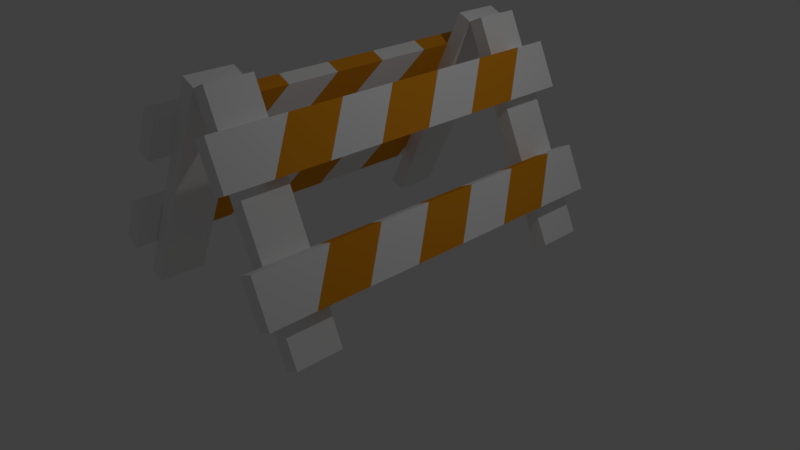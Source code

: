 # Source: barricade.blend  (saved by Blender 2.78.0; exported with 4.5.12 LTS)
import bpy
from mathutils import Matrix  # noqa: F401  (used for matrix-valued properties, if any)

bpy.ops.wm.read_factory_settings(use_empty=True)
scene = bpy.context.scene
scene.name = 'Scene'

# ---- collections
col_collection_1 = bpy.data.collections.new('Collection 1'); scene.collection.children.link(col_collection_1)

# ---- materials (node trees are filled in below, after node groups)
mat_barricade_white = bpy.data.materials.new('barricade white')
mat_barricade_white.alpha_threshold = 0.0
mat_barricade_white.use_transparent_shadow = False
mat_barricade_white.diffuse_color = (0.9114, 0.9114, 0.9114, 1.0)
mat_barricade_white.roughness = 0.5
mat_barricade_orange = bpy.data.materials.new('barricade orange')
mat_barricade_orange.alpha_threshold = 0.0
mat_barricade_orange.use_transparent_shadow = False
mat_barricade_orange.diffuse_color = (0.8, 0.3029, 0.01309, 1.0)
mat_barricade_orange.roughness = 0.5
mat_barricade_orange_001 = bpy.data.materials.new('barricade orange.001')
mat_barricade_orange_001.alpha_threshold = 0.0
mat_barricade_orange_001.use_transparent_shadow = False
mat_barricade_orange_001.diffuse_color = (0.8, 0.3029, 0.01309, 1.0)
mat_barricade_orange_001.roughness = 0.5
mat_barricade_white_001 = bpy.data.materials.new('barricade white.001')
mat_barricade_white_001.alpha_threshold = 0.0
mat_barricade_white_001.use_transparent_shadow = False
mat_barricade_white_001.diffuse_color = (0.9114, 0.9114, 0.9114, 1.0)
mat_barricade_white_001.roughness = 0.5
mat_barricade_orange_002 = bpy.data.materials.new('barricade orange.002')
mat_barricade_orange_002.alpha_threshold = 0.0
mat_barricade_orange_002.use_transparent_shadow = False
mat_barricade_orange_002.diffuse_color = (0.8, 0.3029, 0.01309, 1.0)
mat_barricade_orange_002.roughness = 0.5
mat_barricade_white_002 = bpy.data.materials.new('barricade white.002')
mat_barricade_white_002.alpha_threshold = 0.0
mat_barricade_white_002.use_transparent_shadow = False
mat_barricade_white_002.diffuse_color = (0.9114, 0.9114, 0.9114, 1.0)
mat_barricade_white_002.roughness = 0.5
mat_barricade_orange_003 = bpy.data.materials.new('barricade orange.003')
mat_barricade_orange_003.alpha_threshold = 0.0
mat_barricade_orange_003.use_transparent_shadow = False
mat_barricade_orange_003.diffuse_color = (0.8, 0.3029, 0.01309, 1.0)
mat_barricade_orange_003.roughness = 0.5
mat_barricade_white_003 = bpy.data.materials.new('barricade white.003')
mat_barricade_white_003.alpha_threshold = 0.0
mat_barricade_white_003.use_transparent_shadow = False
mat_barricade_white_003.diffuse_color = (0.9114, 0.9114, 0.9114, 1.0)
mat_barricade_white_003.roughness = 0.5

# ---- material node trees

# ---- world
world_world = bpy.data.worlds.new('World'); scene.world = world_world
world_world.color = (0.05088, 0.05088, 0.05088)
world_world.use_sun_shadow = False
world_world.sun_shadow_jitter_overblur = 0.0
world_world.cycles.sampling_method = 'MANUAL'

# ---- cameras
cam_camera = bpy.data.cameras.new('Camera')
cam_camera.clip_end = 100.0
cam_camera.lens = 35.0
cam_camera.sensor_width = 32.0
cam_camera.sensor_height = 18.0
cam_camera.ortho_scale = 7.314
cam_camera.dof.focus_distance = 0.0
cam_camera.dof.aperture_fstop = 128.0

# ---- lights
light_lamp = bpy.data.lights.new('Lamp', 'POINT')
light_lamp.transmission_factor = 0.0
light_lamp.cutoff_distance = 30.0
light_lamp.energy = 100.0
light_lamp.shadow_buffer_clip_start = 1.001
light_lamp.shadow_soft_size = 0.1
light_lamp.shadow_maximum_resolution = 0.006
light_lamp.use_absolute_resolution = True

# ---- meshes
me_cube_001 = bpy.data.meshes.new('Cube.001')
me_cube_001.from_pydata([(-1.0, -1.0, -1.0), (-1.0, -1.0, 1.0), (-1.0, 1.0, -1.0), (-1.0, 1.0, 1.0), (1.0, -1.0, -1.0), (1.0, -1.0, 1.0), (1.0, 1.0, -1.0), (1.0, 1.0, 1.0)], [], [(0, 1, 3, 2), (2, 3, 7, 6), (6, 7, 5, 4), (4, 5, 1, 0), (2, 6, 4, 0), (7, 3, 1, 5)])
me_cube_001.materials.append(mat_barricade_white)
me_cube_001.use_remesh_preserve_volume = False
me_cube_001.use_remesh_preserve_attributes = False
me_cube_001.use_mirror_vertex_groups = False
me_cube_001.update()
me_cube_002 = bpy.data.meshes.new('Cube.002')
me_cube_002.from_pydata([(-1.0, -1.0, -1.0), (-1.0, -1.0, 1.0), (-1.0, 1.0, -1.0), (-1.0, 1.0, 1.0), (1.0, -1.0, -1.0), (1.0, -1.0, 1.0), (1.0, 1.0, -1.0), (1.0, 1.0, 1.0)], [], [(0, 1, 3, 2), (2, 3, 7, 6), (6, 7, 5, 4), (4, 5, 1, 0), (2, 6, 4, 0), (7, 3, 1, 5)])
me_cube_002.materials.append(mat_barricade_white)
me_cube_002.use_remesh_preserve_volume = False
me_cube_002.use_remesh_preserve_attributes = False
me_cube_002.use_mirror_vertex_groups = False
me_cube_002.update()
me_cube_003 = bpy.data.meshes.new('Cube.003')
me_cube_003.from_pydata([(-1.0, -1.0, -1.0), (-1.0, -1.0, 1.0), (-1.0, 1.0, -1.0), (-1.0, 1.0, 1.0), (1.0, -1.0, -1.0), (1.0, -1.0, 1.0), (1.0, 1.0, -1.0), (1.0, 1.0, 1.0)], [], [(0, 1, 3, 2), (2, 3, 7, 6), (6, 7, 5, 4), (4, 5, 1, 0), (2, 6, 4, 0), (7, 3, 1, 5)])
me_cube_003.materials.append(mat_barricade_white)
me_cube_003.use_remesh_preserve_volume = False
me_cube_003.use_remesh_preserve_attributes = False
me_cube_003.use_mirror_vertex_groups = False
me_cube_003.update()
me_cube_004 = bpy.data.meshes.new('Cube.004')
me_cube_004.from_pydata([(-1.0, -1.0, -1.0), (-1.0, -1.0, 1.0), (-1.0, 1.0, -1.0), (-1.0, 1.0, 1.0), (1.0, -1.0, -1.0), (1.0, -1.0, 1.0), (1.0, 1.0, -1.0), (1.0, 1.0, 1.0)], [], [(0, 1, 3, 2), (2, 3, 7, 6), (6, 7, 5, 4), (4, 5, 1, 0), (2, 6, 4, 0), (7, 3, 1, 5)])
me_cube_004.materials.append(mat_barricade_white)
me_cube_004.use_remesh_preserve_volume = False
me_cube_004.use_remesh_preserve_attributes = False
me_cube_004.use_mirror_vertex_groups = False
me_cube_004.update()
me_cube_005 = bpy.data.meshes.new('Cube.005')
me_cube_005.from_pydata([(-1.0, -1.0, -1.0), (-1.0, -1.0, 1.0), (-1.0, 1.0, -1.0), (-1.0, 1.0, 1.0), (1.0, -1.0, -1.0), (1.0, -1.0, 1.0), (1.0, 1.0, -1.0), (1.0, 1.0, 1.0), (-1.0, -1.0, -0.6634), (-1.0, -1.0, -0.3777), (-1.0, -1.0, -0.092), (-1.0, -1.0, 0.1937), (-1.0, -1.0, 0.4794), (-1.0, -1.0, 0.7651), (-1.0, 1.0, 0.6078), (-1.0, 1.0, 0.3221), (-1.0, 1.0, 0.03642), (-1.0, 1.0, -0.2493), (-1.0, 1.0, -0.535), (-1.0, 1.0, -0.8207), (1.0, 1.0, 0.6078), (1.0, 1.0, 0.3221), (1.0, 1.0, 0.03642), (1.0, 1.0, -0.2493), (1.0, 1.0, -0.535), (1.0, 1.0, -0.8207), (1.0, -1.0, 0.7651), (1.0, -1.0, 0.4794), (1.0, -1.0, 0.1937), (1.0, -1.0, -0.092), (1.0, -1.0, -0.3777), (1.0, -1.0, -0.6634)], [], [(9, 8, 31, 30), (8, 0, 4, 31), (10, 9, 30, 29), (11, 10, 29, 28), (12, 11, 28, 27), (13, 12, 27, 26), (1, 13, 26, 5), (3, 14, 13, 1), (7, 20, 14, 3), (31, 4, 6, 25), (30, 31, 25, 24), (29, 30, 24, 23), (28, 29, 23, 22), (27, 28, 22, 21), (26, 27, 21, 20), (4, 0, 2, 6), (25, 6, 2, 19), (24, 25, 19, 18), (23, 24, 18, 17), (22, 23, 17, 16), (21, 22, 16, 15), (20, 21, 15, 14), (18, 19, 8, 9), (17, 18, 9, 10), (16, 17, 10, 11), (15, 16, 11, 12), (14, 15, 12, 13), (5, 26, 20, 7), (1, 5, 7, 3), (19, 2, 0, 8)])
me_cube_005.polygons.foreach_set('material_index', [0, 1, 1, 0, 1, 0, 1, 1, 1, 1, 0, 1, 0, 1, 0, 1, 1, 0, 1, 0, 1, 0, 0, 1, 0, 1, 0, 1, 1, 1])
me_cube_005.materials.append(mat_barricade_orange)
me_cube_005.materials.append(mat_barricade_white)
me_cube_005.use_remesh_preserve_volume = False
me_cube_005.use_remesh_preserve_attributes = False
me_cube_005.use_mirror_vertex_groups = False
me_cube_005.update()
me_cube_007 = bpy.data.meshes.new('Cube.007')
me_cube_007.from_pydata([(-1.0, -1.0, -1.0), (-1.0, -1.0, 1.0), (-1.0, 1.0, -1.0), (-1.0, 1.0, 1.0), (1.0, -1.0, -1.0), (1.0, -1.0, 1.0), (1.0, 1.0, -1.0), (1.0, 1.0, 1.0), (-1.0, -1.0, -0.6634), (-1.0, -1.0, -0.3777), (-1.0, -1.0, -0.092), (-1.0, -1.0, 0.1937), (-1.0, -1.0, 0.4794), (-1.0, -1.0, 0.7651), (-1.0, 1.0, 0.6078), (-1.0, 1.0, 0.3221), (-1.0, 1.0, 0.03642), (-1.0, 1.0, -0.2493), (-1.0, 1.0, -0.535), (-1.0, 1.0, -0.8207), (1.0, 1.0, 0.6078), (1.0, 1.0, 0.3221), (1.0, 1.0, 0.03642), (1.0, 1.0, -0.2493), (1.0, 1.0, -0.535), (1.0, 1.0, -0.8207), (1.0, -1.0, 0.7651), (1.0, -1.0, 0.4794), (1.0, -1.0, 0.1937), (1.0, -1.0, -0.092), (1.0, -1.0, -0.3777), (1.0, -1.0, -0.6634)], [], [(9, 8, 31, 30), (8, 0, 4, 31), (10, 9, 30, 29), (11, 10, 29, 28), (12, 11, 28, 27), (13, 12, 27, 26), (1, 13, 26, 5), (3, 14, 13, 1), (7, 20, 14, 3), (31, 4, 6, 25), (30, 31, 25, 24), (29, 30, 24, 23), (28, 29, 23, 22), (27, 28, 22, 21), (26, 27, 21, 20), (4, 0, 2, 6), (25, 6, 2, 19), (24, 25, 19, 18), (23, 24, 18, 17), (22, 23, 17, 16), (21, 22, 16, 15), (20, 21, 15, 14), (18, 19, 8, 9), (17, 18, 9, 10), (16, 17, 10, 11), (15, 16, 11, 12), (14, 15, 12, 13), (5, 26, 20, 7), (1, 5, 7, 3), (19, 2, 0, 8)])
me_cube_007.polygons.foreach_set('material_index', [0, 1, 1, 0, 1, 0, 1, 1, 1, 1, 0, 1, 0, 1, 0, 1, 1, 0, 1, 0, 1, 0, 0, 1, 0, 1, 0, 1, 1, 1])
me_cube_007.materials.append(mat_barricade_orange_001)
me_cube_007.materials.append(mat_barricade_white_001)
me_cube_007.use_remesh_preserve_volume = False
me_cube_007.use_remesh_preserve_attributes = False
me_cube_007.use_mirror_vertex_groups = False
me_cube_007.update()
me_cube_008 = bpy.data.meshes.new('Cube.008')
me_cube_008.from_pydata([(-1.0, -1.0, -1.0), (-1.0, -1.0, 1.0), (-1.0, 1.0, -1.0), (-1.0, 1.0, 1.0), (1.0, -1.0, -1.0), (1.0, -1.0, 1.0), (1.0, 1.0, -1.0), (1.0, 1.0, 1.0), (-1.0, -1.0, -0.6634), (-1.0, -1.0, -0.3777), (-1.0, -1.0, -0.092), (-1.0, -1.0, 0.1937), (-1.0, -1.0, 0.4794), (-1.0, -1.0, 0.7651), (-1.0, 1.0, 0.6078), (-1.0, 1.0, 0.3221), (-1.0, 1.0, 0.03642), (-1.0, 1.0, -0.2493), (-1.0, 1.0, -0.535), (-1.0, 1.0, -0.8207), (1.0, 1.0, 0.6078), (1.0, 1.0, 0.3221), (1.0, 1.0, 0.03642), (1.0, 1.0, -0.2493), (1.0, 1.0, -0.535), (1.0, 1.0, -0.8207), (1.0, -1.0, 0.7651), (1.0, -1.0, 0.4794), (1.0, -1.0, 0.1937), (1.0, -1.0, -0.092), (1.0, -1.0, -0.3777), (1.0, -1.0, -0.6634)], [], [(9, 8, 31, 30), (8, 0, 4, 31), (10, 9, 30, 29), (11, 10, 29, 28), (12, 11, 28, 27), (13, 12, 27, 26), (1, 13, 26, 5), (3, 14, 13, 1), (7, 20, 14, 3), (31, 4, 6, 25), (30, 31, 25, 24), (29, 30, 24, 23), (28, 29, 23, 22), (27, 28, 22, 21), (26, 27, 21, 20), (4, 0, 2, 6), (25, 6, 2, 19), (24, 25, 19, 18), (23, 24, 18, 17), (22, 23, 17, 16), (21, 22, 16, 15), (20, 21, 15, 14), (18, 19, 8, 9), (17, 18, 9, 10), (16, 17, 10, 11), (15, 16, 11, 12), (14, 15, 12, 13), (5, 26, 20, 7), (1, 5, 7, 3), (19, 2, 0, 8)])
me_cube_008.polygons.foreach_set('material_index', [0, 1, 1, 0, 1, 0, 1, 1, 1, 1, 0, 1, 0, 1, 0, 1, 1, 0, 1, 0, 1, 0, 0, 1, 0, 1, 0, 1, 1, 1])
me_cube_008.materials.append(mat_barricade_orange_002)
me_cube_008.materials.append(mat_barricade_white_002)
me_cube_008.use_remesh_preserve_volume = False
me_cube_008.use_remesh_preserve_attributes = False
me_cube_008.use_mirror_vertex_groups = False
me_cube_008.update()
me_cube_009 = bpy.data.meshes.new('Cube.009')
me_cube_009.from_pydata([(-1.0, -1.0, -1.0), (-1.0, -1.0, 1.0), (-1.0, 1.0, -1.0), (-1.0, 1.0, 1.0), (1.0, -1.0, -1.0), (1.0, -1.0, 1.0), (1.0, 1.0, -1.0), (1.0, 1.0, 1.0), (-1.0, -1.0, -0.6634), (-1.0, -1.0, -0.3777), (-1.0, -1.0, -0.092), (-1.0, -1.0, 0.1937), (-1.0, -1.0, 0.4794), (-1.0, -1.0, 0.7651), (-1.0, 1.0, 0.6078), (-1.0, 1.0, 0.3221), (-1.0, 1.0, 0.03642), (-1.0, 1.0, -0.2493), (-1.0, 1.0, -0.535), (-1.0, 1.0, -0.8207), (1.0, 1.0, 0.6078), (1.0, 1.0, 0.3221), (1.0, 1.0, 0.03642), (1.0, 1.0, -0.2493), (1.0, 1.0, -0.535), (1.0, 1.0, -0.8207), (1.0, -1.0, 0.7651), (1.0, -1.0, 0.4794), (1.0, -1.0, 0.1937), (1.0, -1.0, -0.092), (1.0, -1.0, -0.3777), (1.0, -1.0, -0.6634)], [], [(9, 8, 31, 30), (8, 0, 4, 31), (10, 9, 30, 29), (11, 10, 29, 28), (12, 11, 28, 27), (13, 12, 27, 26), (1, 13, 26, 5), (3, 14, 13, 1), (7, 20, 14, 3), (31, 4, 6, 25), (30, 31, 25, 24), (29, 30, 24, 23), (28, 29, 23, 22), (27, 28, 22, 21), (26, 27, 21, 20), (4, 0, 2, 6), (25, 6, 2, 19), (24, 25, 19, 18), (23, 24, 18, 17), (22, 23, 17, 16), (21, 22, 16, 15), (20, 21, 15, 14), (18, 19, 8, 9), (17, 18, 9, 10), (16, 17, 10, 11), (15, 16, 11, 12), (14, 15, 12, 13), (5, 26, 20, 7), (1, 5, 7, 3), (19, 2, 0, 8)])
me_cube_009.polygons.foreach_set('material_index', [0, 1, 1, 0, 1, 0, 1, 1, 1, 1, 0, 1, 0, 1, 0, 1, 1, 0, 1, 0, 1, 0, 0, 1, 0, 1, 0, 1, 1, 1])
me_cube_009.materials.append(mat_barricade_orange_003)
me_cube_009.materials.append(mat_barricade_white_003)
me_cube_009.use_remesh_preserve_volume = False
me_cube_009.use_remesh_preserve_attributes = False
me_cube_009.use_mirror_vertex_groups = False
me_cube_009.update()

# ---- objects
ob_leg_2 = bpy.data.objects.new('leg 2', me_cube_001)
ob_lamp = bpy.data.objects.new('Lamp', light_lamp)
ob_camera = bpy.data.objects.new('Camera', cam_camera)
ob_leg = bpy.data.objects.new('leg ', me_cube_002)
ob_leg_4 = bpy.data.objects.new('leg 4', me_cube_003)
ob_leg_3 = bpy.data.objects.new('leg 3', me_cube_004)
ob_barricade_arm_up = bpy.data.objects.new('barricade arm up', me_cube_005)
ob_barricade_arm_down_back = bpy.data.objects.new('barricade arm down back', me_cube_007)
ob_barricade_arm_up_back = bpy.data.objects.new('barricade arm up back', me_cube_008)
ob_barricade_arm_down = bpy.data.objects.new('barricade arm down', me_cube_009)

# ---- transforms, parenting, visibility, modifiers, constraints
ob_leg_2.location = (0.7835, -2.0, 1.404)
ob_leg_2.rotation_euler = (0.0, -0.4363, 0.0)
ob_leg_2.scale = (0.1, 0.3, 1.5)
ob_leg_2.lineart.crease_threshold = 0.0
ob_lamp.location = (4.076, 1.005, 5.904)
ob_lamp.rotation_euler = (0.6503, 0.05522, 1.866)
ob_lamp.lock_rotations_4d = False
ob_lamp.empty_display_type = 'ARROWS'
ob_lamp.color = (0.0, 0.0, 0.0, 0.0)
ob_lamp.lineart.crease_threshold = 0.0
ob_camera.location = (7.481, -6.508, 5.344)
ob_camera.rotation_euler = (1.109, 0.0, 0.8149)
ob_camera.lock_rotations_4d = False
ob_camera.empty_display_type = 'ARROWS'
ob_camera.color = (0.0, 0.0, 0.0, 0.0)
ob_camera.display_type = 'WIRE'
ob_camera.lineart.crease_threshold = 0.0
ob_leg.location = (0.7835, 2.0, 1.404)
ob_leg.rotation_euler = (0.0, -0.4363, 0.0)
ob_leg.scale = (0.1, 0.3, 1.5)
ob_leg.lineart.crease_threshold = 0.0
ob_leg_4.location = (-0.6659, -2.0, 1.404)
ob_leg_4.rotation_euler = (0.0, 0.4363, 0.0)
ob_leg_4.scale = (0.1, 0.3, 1.5)
ob_leg_4.lineart.crease_threshold = 0.0
ob_leg_3.location = (-0.6659, 2.0, 1.404)
ob_leg_3.rotation_euler = (0.0, 0.4363, 0.0)
ob_leg_3.scale = (0.1, 0.3, 1.5)
ob_leg_3.lineart.crease_threshold = 0.0
ob_barricade_arm_up.location = (0.6629, -0.065, 2.137)
ob_barricade_arm_up.rotation_euler = (1.571, -0.4363, 0.0)
ob_barricade_arm_up.scale = (0.1, 0.3, 2.5)
ob_barricade_arm_up.lineart.crease_threshold = 0.0
ob_barricade_arm_down_back.location = (-1.135, -0.065, 0.881)
ob_barricade_arm_down_back.rotation_euler = (1.571, 0.4363, 0.0)
ob_barricade_arm_down_back.scale = (0.1, 0.3, 2.5)
ob_barricade_arm_down_back.lineart.crease_threshold = 0.0
ob_barricade_arm_up_back.location = (-0.5403, -0.065, 2.137)
ob_barricade_arm_up_back.rotation_euler = (1.571, 0.4363, 0.0)
ob_barricade_arm_up_back.scale = (0.1, 0.3, 2.5)
ob_barricade_arm_up_back.lineart.crease_threshold = 0.0
ob_barricade_arm_down.location = (1.251, -0.065, 0.881)
ob_barricade_arm_down.rotation_euler = (1.571, -0.4363, 0.0)
ob_barricade_arm_down.scale = (0.1, 0.3, 2.5)
ob_barricade_arm_down.lineart.crease_threshold = 0.0

# ---- collection membership
col_collection_1.objects.link(ob_leg_2)
col_collection_1.objects.link(ob_lamp)
col_collection_1.objects.link(ob_camera)
col_collection_1.objects.link(ob_leg)
col_collection_1.objects.link(ob_leg_4)
col_collection_1.objects.link(ob_leg_3)
col_collection_1.objects.link(ob_barricade_arm_up)
col_collection_1.objects.link(ob_barricade_arm_down_back)
col_collection_1.objects.link(ob_barricade_arm_up_back)
col_collection_1.objects.link(ob_barricade_arm_down)

# ---- scene / render settings (as saved in the file)
scene.camera = ob_camera
scene.frame_start = 1; scene.frame_end = 250; scene.frame_set(1)
scene.render.engine = 'BLENDER_EEVEE_NEXT'
scene.render.resolution_percentage = 50
scene.render.dither_intensity = 0.0
scene.cycles.use_denoising = False
scene.cycles.samples = 128
scene.cycles.sampling_pattern = 'TABULATED_SOBOL'
scene.cycles.light_sampling_threshold = 0.0
scene.cycles.use_adaptive_sampling = False
scene.cycles.use_light_tree = False
scene.cycles.blur_glossy = 0.0
scene.cycles.sample_clamp_indirect = 0.0
scene.view_settings.view_transform = 'Standard'
bpy.context.view_layer.update()
